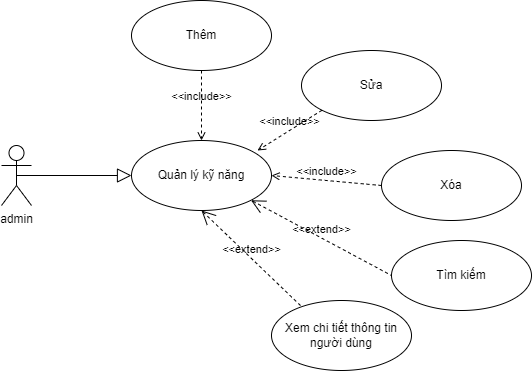

The diagram above was exported from draw.io. Its source (the exported page's mxGraphModel, read from the mxfile embedded in the PNG):
<mxGraphModel dx="1044" dy="558" grid="1" gridSize="10" guides="1" tooltips="1" connect="1" arrows="1" fold="1" page="1" pageScale="1" pageWidth="850" pageHeight="1100" math="0" shadow="0">
  <root>
    <mxCell id="0" />
    <mxCell id="1" parent="0" />
    <mxCell id="0N0yz1n9mBW53WO5WtRq-1" value="admin" style="shape=umlActor;html=1;verticalLabelPosition=bottom;verticalAlign=top;align=center;" vertex="1" parent="1">
      <mxGeometry x="280" y="225" width="30" height="60" as="geometry" />
    </mxCell>
    <mxCell id="0N0yz1n9mBW53WO5WtRq-2" value="Thêm" style="ellipse;whiteSpace=wrap;html=1;" vertex="1" parent="1">
      <mxGeometry x="410" y="80" width="140" height="70" as="geometry" />
    </mxCell>
    <mxCell id="0N0yz1n9mBW53WO5WtRq-3" value="Quản lý kỹ năng" style="ellipse;whiteSpace=wrap;html=1;" vertex="1" parent="1">
      <mxGeometry x="410" y="220" width="140" height="70" as="geometry" />
    </mxCell>
    <mxCell id="0N0yz1n9mBW53WO5WtRq-5" value="" style="edgeStyle=none;html=1;endArrow=block;endFill=0;endSize=12;verticalAlign=bottom;rounded=0;exitX=0.5;exitY=0.5;exitDx=0;exitDy=0;exitPerimeter=0;entryX=0;entryY=0.5;entryDx=0;entryDy=0;" edge="1" parent="1" source="0N0yz1n9mBW53WO5WtRq-1" target="0N0yz1n9mBW53WO5WtRq-3">
      <mxGeometry width="160" relative="1" as="geometry">
        <mxPoint x="265" y="260" as="sourcePoint" />
        <mxPoint x="420" y="215" as="targetPoint" />
      </mxGeometry>
    </mxCell>
    <mxCell id="0N0yz1n9mBW53WO5WtRq-6" value="Xem chi tiết thông tin người dùng" style="ellipse;whiteSpace=wrap;html=1;" vertex="1" parent="1">
      <mxGeometry x="550" y="380" width="140" height="70" as="geometry" />
    </mxCell>
    <mxCell id="0N0yz1n9mBW53WO5WtRq-9" value="Tìm kiếm" style="ellipse;whiteSpace=wrap;html=1;" vertex="1" parent="1">
      <mxGeometry x="670" y="320" width="140" height="70" as="geometry" />
    </mxCell>
    <mxCell id="0N0yz1n9mBW53WO5WtRq-11" value="&amp;lt;&amp;lt;extend&amp;gt;&amp;gt;" style="edgeStyle=none;html=1;startArrow=open;endArrow=none;startSize=12;verticalAlign=bottom;dashed=1;labelBackgroundColor=none;rounded=0;exitX=1;exitY=1;exitDx=0;exitDy=0;entryX=0;entryY=0.5;entryDx=0;entryDy=0;" edge="1" parent="1" source="0N0yz1n9mBW53WO5WtRq-3" target="0N0yz1n9mBW53WO5WtRq-9">
      <mxGeometry width="160" relative="1" as="geometry">
        <mxPoint x="551" y="238" as="sourcePoint" />
        <mxPoint x="709" y="347" as="targetPoint" />
      </mxGeometry>
    </mxCell>
    <mxCell id="0N0yz1n9mBW53WO5WtRq-12" value="Xóa" style="ellipse;whiteSpace=wrap;html=1;" vertex="1" parent="1">
      <mxGeometry x="660" y="230" width="140" height="70" as="geometry" />
    </mxCell>
    <mxCell id="0N0yz1n9mBW53WO5WtRq-13" value="Sửa" style="ellipse;whiteSpace=wrap;html=1;" vertex="1" parent="1">
      <mxGeometry x="580" y="130" width="140" height="70" as="geometry" />
    </mxCell>
    <mxCell id="0N0yz1n9mBW53WO5WtRq-14" value="&amp;lt;&amp;lt;include&amp;gt;&amp;gt;" style="edgeStyle=none;html=1;endArrow=open;verticalAlign=bottom;dashed=1;labelBackgroundColor=none;rounded=0;entryX=0.5;entryY=0;entryDx=0;entryDy=0;exitX=0.5;exitY=1;exitDx=0;exitDy=0;" edge="1" parent="1" source="0N0yz1n9mBW53WO5WtRq-2" target="0N0yz1n9mBW53WO5WtRq-3">
      <mxGeometry width="160" relative="1" as="geometry">
        <mxPoint x="570" y="475" as="sourcePoint" />
        <mxPoint x="558" y="259" as="targetPoint" />
      </mxGeometry>
    </mxCell>
    <mxCell id="0N0yz1n9mBW53WO5WtRq-15" value="&amp;lt;&amp;lt;include&amp;gt;&amp;gt;" style="edgeStyle=none;html=1;endArrow=open;verticalAlign=bottom;dashed=1;labelBackgroundColor=none;rounded=0;exitX=0;exitY=0.5;exitDx=0;exitDy=0;entryX=1;entryY=0.5;entryDx=0;entryDy=0;" edge="1" parent="1" source="0N0yz1n9mBW53WO5WtRq-12" target="0N0yz1n9mBW53WO5WtRq-3">
      <mxGeometry width="160" relative="1" as="geometry">
        <mxPoint x="610" y="200" as="sourcePoint" />
        <mxPoint x="580" y="240" as="targetPoint" />
      </mxGeometry>
    </mxCell>
    <mxCell id="0N0yz1n9mBW53WO5WtRq-16" value="&amp;lt;&amp;lt;include&amp;gt;&amp;gt;" style="edgeStyle=none;html=1;endArrow=open;verticalAlign=bottom;dashed=1;labelBackgroundColor=none;rounded=0;entryX=0.9;entryY=0.143;entryDx=0;entryDy=0;exitX=0;exitY=1;exitDx=0;exitDy=0;entryPerimeter=0;" edge="1" parent="1" source="0N0yz1n9mBW53WO5WtRq-13" target="0N0yz1n9mBW53WO5WtRq-3">
      <mxGeometry width="160" relative="1" as="geometry">
        <mxPoint x="500" y="170" as="sourcePoint" />
        <mxPoint x="500" y="240" as="targetPoint" />
      </mxGeometry>
    </mxCell>
    <mxCell id="0N0yz1n9mBW53WO5WtRq-17" value="&amp;lt;&amp;lt;extend&amp;gt;&amp;gt;" style="edgeStyle=none;html=1;startArrow=open;endArrow=none;startSize=12;verticalAlign=bottom;dashed=1;labelBackgroundColor=none;rounded=0;entryX=0.217;entryY=0.091;entryDx=0;entryDy=0;entryPerimeter=0;exitX=0.5;exitY=1;exitDx=0;exitDy=0;" edge="1" parent="1" source="0N0yz1n9mBW53WO5WtRq-3" target="0N0yz1n9mBW53WO5WtRq-6">
      <mxGeometry width="160" relative="1" as="geometry">
        <mxPoint x="490" y="300" as="sourcePoint" />
        <mxPoint x="690" y="385" as="targetPoint" />
      </mxGeometry>
    </mxCell>
  </root>
</mxGraphModel>